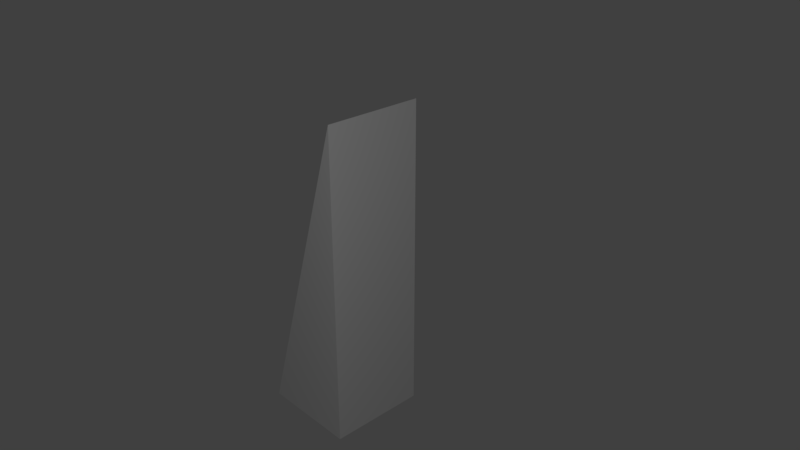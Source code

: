 # Source: WedgeTransform.blend  (saved by Blender 2.79.0; exported with 4.5.12 LTS)
import bpy
from mathutils import Matrix  # noqa: F401  (used for matrix-valued properties, if any)

bpy.ops.wm.read_factory_settings(use_empty=True)
scene = bpy.context.scene
scene.name = 'Scene'

# ---- collections
col_collection_1 = bpy.data.collections.new('Collection 1'); scene.collection.children.link(col_collection_1)

# ---- materials (node trees are filled in below, after node groups)
mat_material = bpy.data.materials.new('Material')
mat_material.alpha_threshold = 0.0
mat_material.use_transparent_shadow = False
mat_material.roughness = 0.5
mat_material.line_color = (0.0, 0.0, 0.0, 1.0)

# ---- material node trees

# ---- world
world_world = bpy.data.worlds.new('World'); scene.world = world_world
world_world.color = (0.05088, 0.05088, 0.05088)
world_world.use_sun_shadow = False
world_world.sun_shadow_jitter_overblur = 0.0
world_world.cycles.sampling_method = 'MANUAL'

# ---- cameras
cam_camera = bpy.data.cameras.new('Camera')
cam_camera.clip_end = 100.0
cam_camera.lens = 35.0
cam_camera.sensor_width = 32.0
cam_camera.sensor_height = 18.0
cam_camera.ortho_scale = 7.314
cam_camera.dof.focus_distance = 0.0
cam_camera.dof.aperture_fstop = 128.0

# ---- lights
light_lamp = bpy.data.lights.new('Lamp', 'POINT')
light_lamp.transmission_factor = 0.0
light_lamp.cutoff_distance = 30.0
light_lamp.energy = 100.0
light_lamp.shadow_buffer_clip_start = 1.001
light_lamp.shadow_soft_size = 0.1
light_lamp.shadow_maximum_resolution = 0.006
light_lamp.use_absolute_resolution = True

# ---- meshes
me_cube = bpy.data.meshes.new('Cube')
me_cube.from_pydata([(5.484, 1.0, -1.0), (5.484, -1.0, -1.0), (-1.0, -1.0, -1.0), (-1.0, 1.0, -1.0), (-1.0, -1.0, 1.0), (-1.0, 1.0, 1.0)], [], [(0, 1, 2, 3), (2, 1, 4), (0, 5, 4, 1), (3, 5, 0), (2, 4, 5, 3)])
me_cube.materials.append(mat_material)
me_cube.use_remesh_preserve_volume = False
me_cube.use_remesh_preserve_attributes = False
me_cube.use_mirror_vertex_groups = False
me_cube.update()

# ---- objects
ob_wedge = bpy.data.objects.new('Wedge', me_cube)
ob_lamp = bpy.data.objects.new('Lamp', light_lamp)
ob_camera = bpy.data.objects.new('Camera', cam_camera)

# ---- transforms, parenting, visibility, modifiers, constraints
ob_wedge.location = (0.0, 4.0, 2.0)
ob_wedge.rotation_euler = (-0.0, -1.571, 0.0)
ob_wedge.scale = (0.5, 0.5, 0.5)
ob_wedge.lock_rotations_4d = False
ob_wedge.empty_display_type = 'ARROWS'
ob_wedge.lineart.crease_threshold = 0.0
ob_lamp.location = (4.076, 1.005, 5.904)
ob_lamp.rotation_euler = (0.6503, 0.05522, 1.866)
ob_lamp.lock_rotations_4d = False
ob_lamp.empty_display_type = 'ARROWS'
ob_lamp.color = (0.0, 0.0, 0.0, 0.0)
ob_lamp.lineart.crease_threshold = 0.0
ob_camera.location = (5.788, -0.681, 7.178)
ob_camera.rotation_euler = (1.109, 0.0, 0.8149)
ob_camera.lock_rotations_4d = False
ob_camera.empty_display_type = 'ARROWS'
ob_camera.color = (0.0, 0.0, 0.0, 0.0)
ob_camera.display_type = 'WIRE'
ob_camera.lineart.crease_threshold = 0.0

# ---- collection membership
col_collection_1.objects.link(ob_wedge)
col_collection_1.objects.link(ob_lamp)
col_collection_1.objects.link(ob_camera)

# ---- scene / render settings (as saved in the file)
scene.camera = ob_camera
scene.frame_start = 1; scene.frame_end = 250; scene.frame_set(1)
scene.render.engine = 'BLENDER_EEVEE_NEXT'
scene.render.resolution_percentage = 50
scene.render.dither_intensity = 0.0
scene.cycles.use_denoising = False
scene.cycles.samples = 128
scene.cycles.sampling_pattern = 'TABULATED_SOBOL'
scene.cycles.use_adaptive_sampling = False
scene.cycles.use_light_tree = False
scene.cycles.blur_glossy = 0.0
scene.cycles.sample_clamp_indirect = 0.0
scene.view_settings.view_transform = 'Standard'
bpy.context.view_layer.update()
